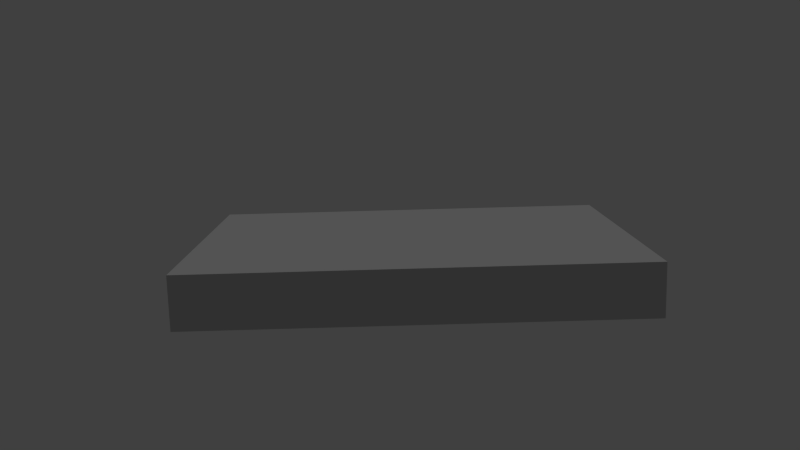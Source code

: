 # Source: lowBuilding2.blend  (saved by Blender 2.73.0; exported with 4.5.12 LTS)
import bpy
from mathutils import Matrix  # noqa: F401  (used for matrix-valued properties, if any)

bpy.ops.wm.read_factory_settings(use_empty=True)
scene = bpy.context.scene
scene.name = 'Scene'

# ---- collections
col_collection_1 = bpy.data.collections.new('Collection 1'); scene.collection.children.link(col_collection_1)

# ---- materials (node trees are filled in below, after node groups)
mat_low_building = bpy.data.materials.new('low building')
mat_low_building.alpha_threshold = 0.0
mat_low_building.use_transparent_shadow = False
mat_low_building.diffuse_color = (0.2883, 0.2883, 0.2883, 1.0)
mat_low_building.roughness = 0.5
mat_low_building.specular_intensity = 0.04167

# ---- material node trees

# ---- world
world_world = bpy.data.worlds.new('World'); scene.world = world_world
world_world.color = (0.05088, 0.05088, 0.05088)
world_world.use_sun_shadow = False
world_world.sun_shadow_jitter_overblur = 0.0
world_world.cycles.sampling_method = 'MANUAL'
world_world.cycles.sample_map_resolution = 256

# ---- cameras
cam_camera = bpy.data.cameras.new('Camera')
cam_camera.clip_end = 304.2
cam_camera.lens = 35.0
cam_camera.sensor_width = 32.0
cam_camera.sensor_height = 18.0
cam_camera.ortho_scale = 7.314
cam_camera.show_limits = True
cam_camera.dof.focus_distance = 4.41
cam_camera.dof.aperture_fstop = 128.0

# ---- lights
light_hemi = bpy.data.lights.new('Hemi', 'SUN')
light_hemi.transmission_factor = 0.0
light_hemi.angle = 0.1993
light_hemi.energy = 1.0
light_hemi.shadow_buffer_clip_start = 0.5
light_hemi.shadow_soft_size = 0.1
light_hemi.shadow_cascade_max_distance = 1000.0
light_hemi.cycles.use_multiple_importance_sampling = False

# ---- meshes
me_cylinder = bpy.data.meshes.new('Cylinder')
me_cylinder.from_pydata([(-32.4, -22.7, -3.591), (-32.4, 22.7, -3.591), (32.38, 22.7, -3.591), (32.38, -22.7, -3.591), (-32.4, -22.7, 4.022), (-32.4, 22.7, 4.022), (32.38, 22.7, 4.022), (32.38, -22.7, 4.022), (-32.4, 8.341e-07, 4.022), (-10.81, 22.7, 4.022), (10.79, 22.7, 4.022), (32.38, -5.19e-07, 4.022), (10.79, -22.7, 4.022), (-10.81, -22.7, 4.022), (10.79, -6.797e-08, 4.022), (-10.81, 3.831e-07, 4.022)], [], [(4, 8, 5, 1, 0), (7, 11, 14, 12), (4, 13, 15, 8), (7, 12, 13, 4, 0, 3), (6, 11, 7, 3, 2), (11, 6, 10, 14), (12, 14, 15, 13), (5, 8, 15, 9), (5, 9, 10, 6, 2, 1), (14, 10, 9, 15)])
_uv = me_cylinder.uv_layers.new(name='UVMap')
_uv.uv.foreach_set('vector', [0.3958, 0.816, 0.6945, 0.816, 0.9933, 0.816, 0.9933, 0.9162, 0.3958, 0.9162, 0.9296, 0.007594, 0.9296, 0.3146, 0.6376, 0.3146, 0.6376, 0.007594, 0.05361, 0.007594, 0.3456, 0.007594, 0.3456, 0.3146, 0.05361, 0.3146, 0.9934, 0.7425, 0.7093, 0.7425, 0.4252, 0.7425, 0.141, 0.7425, 0.141, 0.6423, 0.9934, 0.6423, 0.9952, 0.9206, 0.6965, 0.9206, 0.3978, 0.9206, 0.3978, 0.8204, 0.9952, 0.8204, 0.9296, 0.3146, 0.9296, 0.6216, 0.6376, 0.6216, 0.6376, 0.3146, 0.6376, 0.007594, 0.6376, 0.3146, 0.3456, 0.3146, 0.3456, 0.007594, 0.05361, 0.6216, 0.05361, 0.3146, 0.3456, 0.3146, 0.3456, 0.6216, 0.1369, 0.6423, 0.421, 0.6423, 0.7051, 0.6423, 0.9893, 0.6423, 0.9893, 0.7425, 0.1369, 0.7425, 0.6376, 0.3146, 0.6376, 0.6216, 0.3456, 0.6216, 0.3456, 0.3146])
me_cylinder.materials.append(mat_low_building)
me_cylinder.use_remesh_preserve_volume = False
me_cylinder.use_remesh_preserve_attributes = False
me_cylinder.use_mirror_vertex_groups = False
me_cylinder.update()

# ---- objects
ob_hemi = bpy.data.objects.new('Hemi', light_hemi)
ob_obj_lowbuilding_000 = bpy.data.objects.new('obj.lowBuilding.000', me_cylinder)
ob_camera = bpy.data.objects.new('Camera', cam_camera)

# ---- transforms, parenting, visibility, modifiers, constraints
ob_hemi.location = (-47.89, 117.7, -57.74)
ob_hemi.rotation_euler = (-0.1041, -0.6764, 0.4313)
ob_hemi.lineart.crease_threshold = 0.0
ob_obj_lowbuilding_000.location = (0.0, 0.0, 0.0)
ob_obj_lowbuilding_000.rotation_mode = 'QUATERNION'
ob_obj_lowbuilding_000.rotation_quaternion = (1.0, 0.0, 0.0, 0.0)
ob_obj_lowbuilding_000.lineart.crease_threshold = 0.0
ob_camera.location = (-2.708, -132.7, 30.44)
ob_camera.rotation_euler = (10.81, -3.167, -3.152)
ob_camera.lock_rotations_4d = False
ob_camera.empty_display_type = 'ARROWS'
ob_camera.color = (0.0, 0.0, 0.0, 0.0)
ob_camera.display_type = 'WIRE'
ob_camera.lineart.crease_threshold = 0.0

# ---- collection membership
col_collection_1.objects.link(ob_hemi)
col_collection_1.objects.link(ob_obj_lowbuilding_000)
col_collection_1.objects.link(ob_camera)

# ---- scene / render settings (as saved in the file)
scene.camera = ob_camera
scene.frame_start = 1; scene.frame_end = 250; scene.frame_set(2)
scene.render.engine = 'BLENDER_EEVEE_NEXT'
scene.render.resolution_percentage = 50
scene.render.dither_intensity = 0.0
scene.cycles.use_denoising = False
scene.cycles.samples = 10
scene.cycles.sampling_pattern = 'TABULATED_SOBOL'
scene.cycles.light_sampling_threshold = 0.0
scene.cycles.use_adaptive_sampling = False
scene.cycles.use_light_tree = False
scene.cycles.blur_glossy = 0.0
scene.cycles.pixel_filter_type = 'GAUSSIAN'
scene.cycles.sample_clamp_indirect = 0.0
scene.view_settings.view_transform = 'Standard'
bpy.context.view_layer.update()
